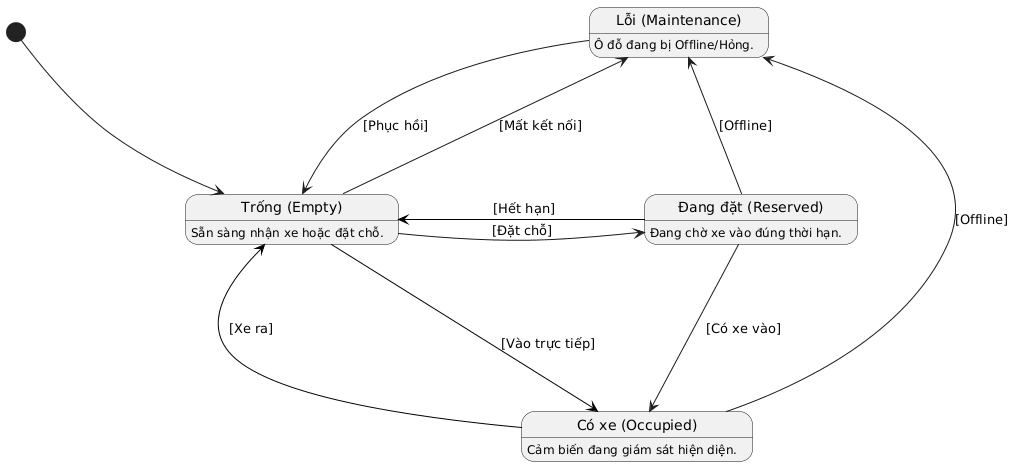

The diagram above was rendered by PlantUML. Its source (embedded in the PNG):
@startuml
' --- CẤU HÌNH CÂN BẰNG ---
skinparam monochrome true
skinparam shadowiness 0
' nodesep và ranksep để tạo không gian cho nhãn chữ
skinparam nodesep 180
skinparam ranksep 120

' Ép toàn bộ chữ về nét mảnh (Plain)
skinparam StateFontStyle plain
skinparam StateAttributeFontStyle plain

state "Trống (Empty)" as Empty
Empty : Sẵn sàng nhận xe hoặc đặt chỗ.

state "Đang đặt (Reserved)" as Reserved
Reserved : Đang chờ xe vào đúng thời hạn.

state "Có xe (Occupied)" as Occupied
Occupied : Cảm biến đang giám sát hiện diện.

state "Lỗi (Maintenance)" as Error
Error : Ô đỗ đang bị Offline/Hỏng.

[*] --> Empty

' --- PHÂN LÀN MŨI TÊN ĐỂ TRÁNH DÍNH CHỮ ---

' 1. Trống <-> Đang đặt: Tách hướng trên-dưới
Empty -right-> Reserved : [Đặt chỗ]
Reserved -[#black]left-> Empty : \n [Hết hạn]

' 2. Đang đặt -> Có xe: Đi hướng xuống
Reserved -down-> Occupied : [Có xe vào]

' 3. Trống <-> Có xe: Ép đi đường vòng phía dưới để không dính luồng trên
Occupied -[#black]left-> Empty : [Xe ra]
Empty -[#black]down-> Occupied : \n\n [Vào trực tiếp]

' 4. Cụm lỗi: Đẩy tất cả lên phía trên để không làm rối tầng dưới
Empty -up-> Error : [Mất kết nối]
Reserved -up-> Error : [Offline]
Occupied -right-> Error : [Offline]

' Phục hồi: Đi đường riêng
Error -down-> Empty : [Phục hồi]
@enduml